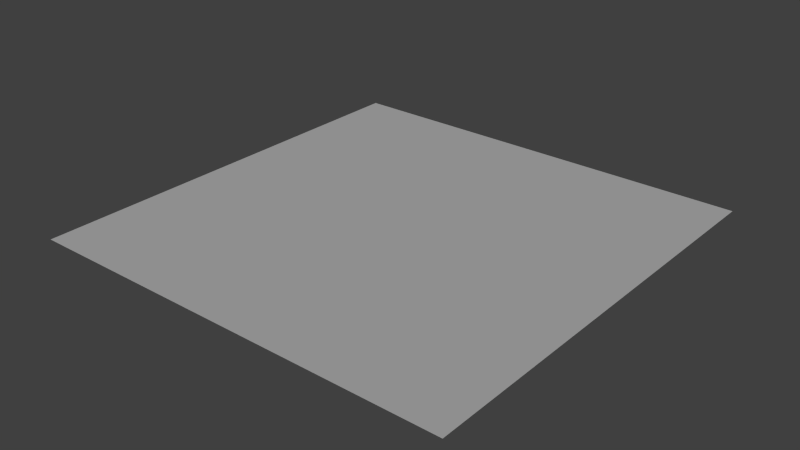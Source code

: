 # Source: baseplate.blend  (saved by Blender 2.73.0; exported with 4.5.12 LTS)
import bpy
from mathutils import Matrix  # noqa: F401  (used for matrix-valued properties, if any)

bpy.ops.wm.read_factory_settings(use_empty=True)
scene = bpy.context.scene
scene.name = 'Scene'

# ---- collections
col_collection_1 = bpy.data.collections.new('Collection 1'); scene.collection.children.link(col_collection_1)

# ---- materials (node trees are filled in below, after node groups)
mat_baseplate = bpy.data.materials.new('baseplate')
mat_baseplate.alpha_threshold = 0.0
mat_baseplate.use_transparent_shadow = False
mat_baseplate.roughness = 0.5
mat_baseplate.specular_intensity = 0.0

# ---- material node trees

# ---- world
world_world = bpy.data.worlds.new('World'); scene.world = world_world
world_world.color = (0.05088, 0.05088, 0.05088)
world_world.use_sun_shadow = False
world_world.sun_shadow_jitter_overblur = 0.0
world_world.cycles.sampling_method = 'MANUAL'
world_world.cycles.sample_map_resolution = 256

# ---- lights
light_sun = bpy.data.lights.new('Sun', 'SUN')
light_sun.transmission_factor = 0.0
light_sun.angle = 0.1993
light_sun.energy = 1.0
light_sun.shadow_buffer_clip_start = 0.5
light_sun.shadow_soft_size = 0.1
light_sun.shadow_cascade_max_distance = 1000.0
light_sun.cycles.use_multiple_importance_sampling = False

# ---- meshes
me_plane = bpy.data.meshes.new('Plane')
me_plane.from_pydata([(-3.0, -3.0, 0.0), (3.0, -3.0, 0.0), (-3.0, 3.0, 0.0), (3.0, 3.0, 0.0)], [], [(0, 1, 3, 2)])
_uv = me_plane.uv_layers.new(name='UVMap')
_uv.uv.foreach_set('vector', [9.998e-05, 0.0001001, 0.9999, 9.998e-05, 0.9999, 0.9999, 0.0001003, 0.9999])
me_plane.materials.append(mat_baseplate)
me_plane.use_remesh_preserve_volume = False
me_plane.use_remesh_preserve_attributes = False
me_plane.use_mirror_vertex_groups = False
me_plane.update()

# ---- objects
ob_sun = bpy.data.objects.new('Sun', light_sun)
ob_baseplate = bpy.data.objects.new('baseplate', me_plane)

# ---- transforms, parenting, visibility, modifiers, constraints
ob_sun.location = (1.917, 2.087, 1.427)
ob_sun.rotation_euler = (-0.09835, 0.3959, -0.6912)
ob_sun.lineart.crease_threshold = 0.0
ob_baseplate.location = (0.0, 0.0, 0.0)
ob_baseplate.lineart.crease_threshold = 0.0

# ---- collection membership
col_collection_1.objects.link(ob_sun)
col_collection_1.objects.link(ob_baseplate)

# ---- scene / render settings (as saved in the file)
scene.frame_start = 1; scene.frame_end = 250; scene.frame_set(1)
scene.render.engine = 'BLENDER_EEVEE_NEXT'
scene.render.resolution_percentage = 50
scene.render.dither_intensity = 0.0
scene.cycles.use_denoising = False
scene.cycles.samples = 10
scene.cycles.sampling_pattern = 'TABULATED_SOBOL'
scene.cycles.light_sampling_threshold = 0.0
scene.cycles.use_adaptive_sampling = False
scene.cycles.use_light_tree = False
scene.cycles.blur_glossy = 0.0
scene.cycles.pixel_filter_type = 'GAUSSIAN'
scene.cycles.sample_clamp_indirect = 0.0
scene.view_settings.view_transform = 'Standard'
bpy.context.view_layer.update()

# ---- added for rendering (the .blend has no active camera): camera
cam_auto = bpy.data.cameras.new('AutoCamera')
cam_auto.lens = 50.0
cam_auto.sensor_width = 36.0
cam_auto.clip_end = 1000.0
ob_auto_camera = bpy.data.objects.new('AutoCamera', cam_auto)
scene.collection.objects.link(ob_auto_camera)
ob_auto_camera.location = (7.85079, -9.42095, 6.28063)
ob_auto_camera.rotation_euler = (1.09748, -7.21219e-08, 0.694738)
scene.camera = ob_auto_camera
bpy.context.view_layer.update()
